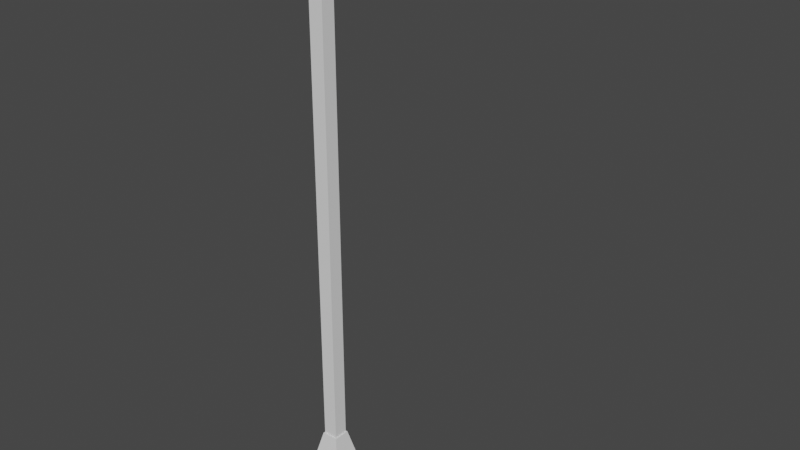 # Source: lomp.blend  (saved by Blender 3.4.6; exported with 4.5.12 LTS)
import bpy
from mathutils import Matrix  # noqa: F401  (used for matrix-valued properties, if any)

bpy.ops.wm.read_factory_settings(use_empty=True)
scene = bpy.context.scene
scene.name = 'Scene'

# ---- collections
col_collection = bpy.data.collections.new('Collection'); scene.collection.children.link(col_collection)

# ---- materials (node trees are filled in below, after node groups)
mat_material = bpy.data.materials.new('Material')
mat_material.alpha_threshold = 0.0
mat_material.use_transparent_shadow = False
mat_material.roughness = 0.5
mat_material.line_color = (0.0, 0.0, 0.0, 1.0)

# ---- material node trees
mat_material.use_nodes = True; mat_material.node_tree.nodes.clear()
_N = mat_material.node_tree.nodes; _L = mat_material.node_tree.links
n0 = _N.new('ShaderNodeOutputMaterial'); n0.name = 'Material Output'; n0.location = (300, 300)
n1 = _N.new('ShaderNodeBsdfPrincipled'); n1.name = 'Principled BSDF'; n1.location = (10, 300)
n1.distribution = 'GGX'
n1.subsurface_method = 'RANDOM_WALK_SKIN'
n1.inputs[3].default_value = 1.45
n1.inputs[27].default_value = (0.0, 0.0, 0.0, 1.0)
n1.inputs[28].default_value = 1.0
_L.new(n1.outputs[0], n0.inputs[0])
n0.is_active_output = True

# ---- world
world_world = bpy.data.worlds.new('World'); scene.world = world_world
world_world.use_nodes = True; world_world.node_tree.nodes.clear()
_N = world_world.node_tree.nodes; _L = world_world.node_tree.links
n0 = _N.new('ShaderNodeOutputWorld'); n0.name = 'World Output'; n0.location = (300, 300)
n1 = _N.new('ShaderNodeBackground'); n1.name = 'Background'; n1.location = (10, 300)
n1.inputs[0].default_value = (0.05088, 0.05088, 0.05088, 1.0)
_L.new(n1.outputs[0], n0.inputs[0])
n0.is_active_output = True
world_world.color = (0.05088, 0.05088, 0.05088)
world_world.use_sun_shadow = False
world_world.sun_shadow_jitter_overblur = 0.0

# ---- meshes
me_cube = bpy.data.meshes.new('Cube')
me_cube.from_pydata([(1.0, 1.0, -1.0), (1.0, -1.0, -1.0), (-1.0, 1.0, -1.0), (-1.0, -1.0, -1.0), (0.596, 0.596, 1.0), (1.0, 1.0, 0.596), (0.596, -0.596, 1.0), (1.0, -1.0, 0.596), (-0.596, 0.596, 1.0), (-1.0, 1.0, 0.596), (-0.596, -0.596, 1.0), (-1.0, -1.0, 0.596)], [], [(1, 7, 11, 3), (3, 11, 9, 2), (2, 0, 1, 3), (4, 8, 10, 6), (0, 5, 7, 1), (6, 10, 11, 7), (4, 6, 7, 5), (10, 8, 9, 11), (8, 4, 5, 9), (2, 9, 5, 0)])
_uv = me_cube.uv_layers.new(name='UVMap')
_uv.uv.foreach_set('vector', [0.375, 0.75, 0.5745, 0.75, 0.5745, 1.0, 0.375, 1.0, 0.375, 0.0, 0.5745, 0.0, 0.5745, 0.25, 0.375, 0.25, 0.125, 0.5, 0.375, 0.5, 0.375, 0.75, 0.125, 0.75, 0.6755, 0.5505, 0.8245, 0.5505, 0.8245, 0.6995, 0.6755, 0.6995, 0.375, 0.5, 0.5745, 0.5, 0.5745, 0.75, 0.375, 0.75, 0.6755, 0.6995, 0.8245, 0.6995, 0.875, 0.75, 0.625, 0.75, 0.6755, 0.5505, 0.6755, 0.6995, 0.5745, 0.75, 0.5745, 0.5, 0.8245, 0.6995, 0.8245, 0.5505, 0.875, 0.5, 0.875, 0.75, 0.8245, 0.5505, 0.6755, 0.5505, 0.625, 0.5, 0.875, 0.5, 0.375, 0.25, 0.5745, 0.25, 0.5745, 0.5, 0.375, 0.5])
me_cube.materials.append(mat_material)
me_cube.use_mirror_vertex_groups = False
me_cube.update()
me_cube_001 = bpy.data.meshes.new('Cube.001')
me_cube_001.from_pydata([(-0.1186, -0.117, -1.895), (-0.1186, -0.117, 1.895), (-0.1186, 0.117, -1.895), (-0.1186, 0.117, 1.895), (0.1186, -0.117, -1.895), (0.1186, -0.117, 1.895), (0.1186, 0.117, -1.895), (0.1186, 0.117, 1.895), (-0.1186, 0.117, 6.386), (0.1186, 0.117, 6.386), (-0.1186, -0.117, 6.263), (-0.1186, 0.005854, 6.386), (0.1186, 0.005854, 6.386), (0.1186, -0.117, 6.263), (-0.1186, 0.117, 6.197), (0.1186, 0.117, 6.197), (-0.1186, 0.117, 6.386), (-0.1186, 2.523, 6.386), (0.1186, 0.117, 6.386), (0.1186, 2.523, 6.386), (-0.1186, 2.523, 6.297), (-0.1186, 2.423, 6.197), (0.1186, 2.423, 6.197), (0.1186, 2.523, 6.297)], [], [(0, 1, 3, 2), (2, 3, 7, 6), (6, 7, 5, 4), (4, 5, 1, 0), (2, 6, 4, 0), (7, 3, 8, 9), (1, 5, 13, 10), (9, 8, 11, 12), (5, 7, 9, 12, 13), (12, 11, 10, 13), (3, 1, 10, 11, 8), (19, 23, 20, 17), (18, 19, 17, 16), (14, 21, 22, 15), (15, 18, 16, 14), (15, 22, 23, 19, 18), (20, 23, 22, 21), (16, 17, 20, 21, 14)])
_uv = me_cube_001.uv_layers.new(name='UVMap')
_uv.uv.foreach_set('vector', [0.375, 0.0, 0.625, 0.0, 0.625, 0.25, 0.375, 0.25, 0.375, 0.25, 0.625, 0.25, 0.625, 0.5, 0.375, 0.5, 0.375, 0.5, 0.625, 0.5, 0.625, 0.75, 0.375, 0.75, 0.375, 0.75, 0.625, 0.75, 0.625, 1.0, 0.375, 1.0, 0.125, 0.5, 0.375, 0.5, 0.375, 0.75, 0.125, 0.75, 0.625, 0.5, 0.625, 0.25, 0.625, 0.25, 0.625, 0.5, 0.625, 1.0, 0.625, 0.75, 0.625, 0.75, 0.625, 1.0, 0.625, 0.5, 0.875, 0.5, 0.875, 0.6187, 0.625, 0.6187, 0.625, 0.75, 0.625, 0.5, 0.625, 0.5, 0.625, 0.6187, 0.625, 0.75, 0.625, 0.75, 0.625, 1.0, 0.625, 1.0, 0.625, 0.75, 0.625, 0.25, 0.625, 0.0, 0.625, 0.0, 0.625, 0.1313, 0.625, 0.25, 0.625, 0.5, 0.7428, 0.5, 0.7428, 0.75, 0.625, 0.75, 0.375, 0.5, 0.625, 0.5, 0.625, 0.75, 0.375, 0.75, 0.375, 0.0, 0.6147, 0.0, 0.6147, 0.25, 0.375, 0.25, 0.125, 0.5, 0.375, 0.5, 0.375, 0.75, 0.125, 0.75, 0.375, 0.25, 0.6147, 0.25, 0.625, 0.3822, 0.625, 0.5, 0.375, 0.5, 0.625, 0.0, 0.625, 0.25, 0.6147, 0.25, 0.6147, 0.0, 0.375, 0.75, 0.625, 0.75, 0.625, 0.8678, 0.6147, 1.0, 0.375, 1.0])
me_cube_001.update()
me_cube_002 = bpy.data.meshes.new('Cube.002')
me_cube_002.from_pydata([(-0.1186, 2.523, 6.292), (-0.1186, 3.502, 6.292), (0.1186, 2.523, 6.292), (0.1186, 3.502, 6.292), (-0.1186, 2.523, 6.386), (-0.1186, 3.502, 6.386), (0.1186, 2.523, 6.386), (0.1186, 3.502, 6.386), (-0.1186, 2.523, 6.297), (0.1186, 2.523, 6.297)], [(8, 9)], [(0, 1, 3, 2), (2, 3, 7, 6), (6, 7, 5, 4), (4, 5, 1, 0), (2, 6, 4, 0), (7, 3, 1, 5)])
_uv = me_cube_002.uv_layers.new(name='UVMap')
_uv.uv.foreach_set('vector', [0.375, 0.0, 0.625, 0.0, 0.625, 0.25, 0.375, 0.25, 0.375, 0.25, 0.625, 0.25, 0.625, 0.5, 0.375, 0.5, 0.375, 0.5, 0.625, 0.5, 0.625, 0.75, 0.375, 0.75, 0.375, 0.75, 0.625, 0.75, 0.625, 1.0, 0.375, 1.0, 0.125, 0.5, 0.375, 0.5, 0.375, 0.75, 0.125, 0.75, 0.625, 0.5, 0.875, 0.5, 0.875, 0.75, 0.625, 0.75])
me_cube_002.update()

# ---- objects
ob_cube = bpy.data.objects.new('Cube', me_cube)
ob_cube_001 = bpy.data.objects.new('Cube.001', me_cube_001)
ob_cube_002 = bpy.data.objects.new('Cube.002', me_cube_002)

# ---- transforms, parenting, visibility, modifiers, constraints
ob_cube.location = (0.0, 0.0, 0.0)
ob_cube.scale = (0.2285, 0.2285, 1.0)
ob_cube.lock_rotations_4d = False
ob_cube.empty_display_type = 'ARROWS'
ob_cube.lineart.crease_threshold = 0.0
ob_cube_001.location = (-0.006354, 0.006774, 2.895)
ob_cube_002.location = (-0.006354, 0.006774, 2.895)

# ---- collection membership
col_collection.objects.link(ob_cube)
col_collection.objects.link(ob_cube_001)
col_collection.objects.link(ob_cube_002)

# ---- scene / render settings (as saved in the file)
scene.frame_start = 1; scene.frame_end = 250; scene.frame_set(1)
scene.render.engine = 'BLENDER_EEVEE_NEXT'
scene.cycles.sampling_pattern = 'TABULATED_SOBOL'
scene.cycles.use_light_tree = False
scene.view_settings.view_transform = 'Filmic'
bpy.context.view_layer.update()

# ---- added for rendering (the .blend has no active camera and no usable light): camera, sun
cam_auto = bpy.data.cameras.new('AutoCamera')
cam_auto.lens = 50.0
cam_auto.sensor_width = 36.0
cam_auto.clip_end = 1000.0
ob_auto_camera = bpy.data.objects.new('AutoCamera', cam_auto)
scene.collection.objects.link(ob_auto_camera)
ob_auto_camera.location = (10.1301, -10.516, 12.2446)
ob_auto_camera.rotation_euler = (1.09748, -7.21219e-08, 0.694738)
scene.camera = ob_auto_camera
light_auto_sun = bpy.data.lights.new('AutoSun', 'SUN')
light_auto_sun.energy = 3.0
light_auto_sun.angle = 0.0523599
ob_auto_sun = bpy.data.objects.new('AutoSun', light_auto_sun)
scene.collection.objects.link(ob_auto_sun)
ob_auto_sun.rotation_euler = (0.872665, 0.174533, 0.523599)
bpy.context.view_layer.update()
